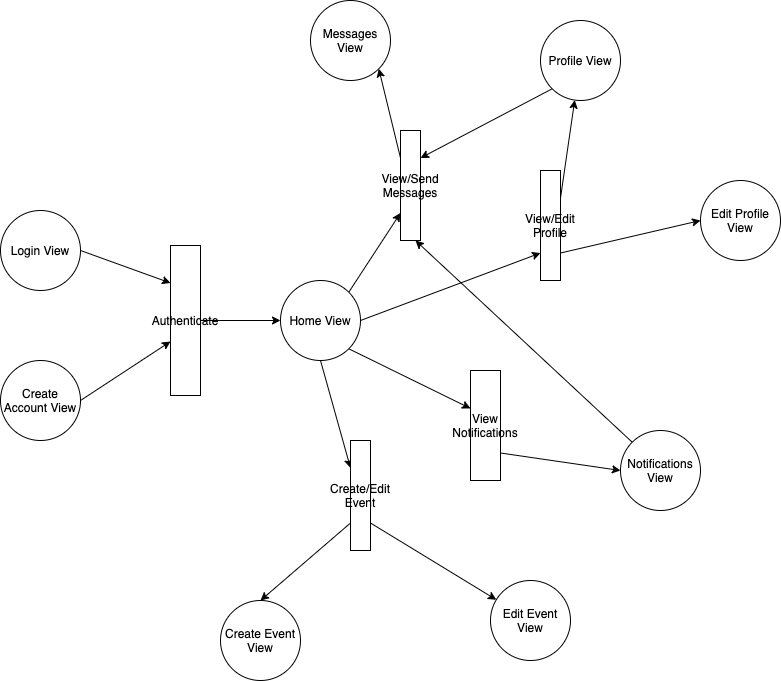

The diagram above was exported from draw.io. Its source (the exported page's mxGraphModel, read from the mxfile embedded in the PNG):
<mxGraphModel dx="1186" dy="773" grid="1" gridSize="10" guides="1" tooltips="1" connect="1" arrows="1" fold="1" page="1" pageScale="1" pageWidth="850" pageHeight="1100" math="0" shadow="0">
  <root>
    <mxCell id="0" />
    <mxCell id="1" parent="0" />
    <mxCell id="h2q8NNM-zmyWXBVqMSOr-23" style="edgeStyle=none;rounded=0;orthogonalLoop=1;jettySize=auto;html=1;exitX=1;exitY=0;exitDx=0;exitDy=0;entryX=0;entryY=0.75;entryDx=0;entryDy=0;" edge="1" parent="1" source="h2q8NNM-zmyWXBVqMSOr-7" target="h2q8NNM-zmyWXBVqMSOr-22">
      <mxGeometry relative="1" as="geometry" />
    </mxCell>
    <mxCell id="h2q8NNM-zmyWXBVqMSOr-26" style="edgeStyle=none;rounded=0;orthogonalLoop=1;jettySize=auto;html=1;exitX=0.5;exitY=1;exitDx=0;exitDy=0;entryX=0;entryY=0.25;entryDx=0;entryDy=0;" edge="1" parent="1" source="h2q8NNM-zmyWXBVqMSOr-7" target="h2q8NNM-zmyWXBVqMSOr-25">
      <mxGeometry relative="1" as="geometry" />
    </mxCell>
    <mxCell id="h2q8NNM-zmyWXBVqMSOr-33" style="edgeStyle=none;rounded=0;orthogonalLoop=1;jettySize=auto;html=1;exitX=1;exitY=0.5;exitDx=0;exitDy=0;entryX=0;entryY=0.75;entryDx=0;entryDy=0;" edge="1" parent="1" source="h2q8NNM-zmyWXBVqMSOr-7" target="h2q8NNM-zmyWXBVqMSOr-32">
      <mxGeometry relative="1" as="geometry" />
    </mxCell>
    <mxCell id="h2q8NNM-zmyWXBVqMSOr-38" style="edgeStyle=none;rounded=0;orthogonalLoop=1;jettySize=auto;html=1;exitX=1;exitY=1;exitDx=0;exitDy=0;entryX=0;entryY=0.345;entryDx=0;entryDy=0;entryPerimeter=0;" edge="1" parent="1" source="h2q8NNM-zmyWXBVqMSOr-7" target="h2q8NNM-zmyWXBVqMSOr-36">
      <mxGeometry relative="1" as="geometry" />
    </mxCell>
    <mxCell id="h2q8NNM-zmyWXBVqMSOr-7" value="Home View" style="ellipse;whiteSpace=wrap;html=1;aspect=fixed;" vertex="1" parent="1">
      <mxGeometry x="310" y="300" width="80" height="80" as="geometry" />
    </mxCell>
    <mxCell id="h2q8NNM-zmyWXBVqMSOr-40" style="edgeStyle=none;rounded=0;orthogonalLoop=1;jettySize=auto;html=1;exitX=0;exitY=0;exitDx=0;exitDy=0;entryX=0.75;entryY=1;entryDx=0;entryDy=0;" edge="1" parent="1" source="h2q8NNM-zmyWXBVqMSOr-8" target="h2q8NNM-zmyWXBVqMSOr-22">
      <mxGeometry relative="1" as="geometry" />
    </mxCell>
    <mxCell id="h2q8NNM-zmyWXBVqMSOr-8" value="Notifications View" style="ellipse;whiteSpace=wrap;html=1;aspect=fixed;" vertex="1" parent="1">
      <mxGeometry x="650" y="450" width="80" height="80" as="geometry" />
    </mxCell>
    <mxCell id="h2q8NNM-zmyWXBVqMSOr-9" value="Edit Event View" style="ellipse;whiteSpace=wrap;html=1;aspect=fixed;" vertex="1" parent="1">
      <mxGeometry x="520" y="600" width="80" height="80" as="geometry" />
    </mxCell>
    <mxCell id="h2q8NNM-zmyWXBVqMSOr-30" style="edgeStyle=none;rounded=0;orthogonalLoop=1;jettySize=auto;html=1;exitX=0;exitY=1;exitDx=0;exitDy=0;entryX=1;entryY=0.25;entryDx=0;entryDy=0;" edge="1" parent="1" source="h2q8NNM-zmyWXBVqMSOr-10" target="h2q8NNM-zmyWXBVqMSOr-22">
      <mxGeometry relative="1" as="geometry" />
    </mxCell>
    <mxCell id="h2q8NNM-zmyWXBVqMSOr-10" value="Profile View" style="ellipse;whiteSpace=wrap;html=1;aspect=fixed;" vertex="1" parent="1">
      <mxGeometry x="570" y="40" width="80" height="80" as="geometry" />
    </mxCell>
    <mxCell id="h2q8NNM-zmyWXBVqMSOr-11" value="Edit Profile View" style="ellipse;whiteSpace=wrap;html=1;aspect=fixed;" vertex="1" parent="1">
      <mxGeometry x="730" y="200" width="80" height="80" as="geometry" />
    </mxCell>
    <mxCell id="h2q8NNM-zmyWXBVqMSOr-12" value="Messages View" style="ellipse;whiteSpace=wrap;html=1;aspect=fixed;" vertex="1" parent="1">
      <mxGeometry x="340" y="20" width="80" height="80" as="geometry" />
    </mxCell>
    <mxCell id="h2q8NNM-zmyWXBVqMSOr-13" value="Create Event View" style="ellipse;whiteSpace=wrap;html=1;aspect=fixed;" vertex="1" parent="1">
      <mxGeometry x="250" y="620" width="80" height="80" as="geometry" />
    </mxCell>
    <mxCell id="h2q8NNM-zmyWXBVqMSOr-16" style="rounded=0;orthogonalLoop=1;jettySize=auto;html=1;exitX=1;exitY=0.5;exitDx=0;exitDy=0;entryX=0;entryY=0.25;entryDx=0;entryDy=0;" edge="1" parent="1" source="h2q8NNM-zmyWXBVqMSOr-14" target="2">
      <mxGeometry relative="1" as="geometry">
        <mxPoint x="190" y="300" as="targetPoint" />
      </mxGeometry>
    </mxCell>
    <mxCell id="h2q8NNM-zmyWXBVqMSOr-14" value="Login View" style="ellipse;whiteSpace=wrap;html=1;aspect=fixed;" vertex="1" parent="1">
      <mxGeometry x="30" y="230" width="80" height="80" as="geometry" />
    </mxCell>
    <mxCell id="h2q8NNM-zmyWXBVqMSOr-17" style="rounded=0;orthogonalLoop=1;jettySize=auto;html=1;exitX=1;exitY=0.5;exitDx=0;exitDy=0;entryX=0;entryY=0.64;entryDx=0;entryDy=0;entryPerimeter=0;" edge="1" parent="1" source="h2q8NNM-zmyWXBVqMSOr-15" target="2">
      <mxGeometry relative="1" as="geometry" />
    </mxCell>
    <mxCell id="h2q8NNM-zmyWXBVqMSOr-15" value="Create Account View" style="ellipse;whiteSpace=wrap;html=1;aspect=fixed;" vertex="1" parent="1">
      <mxGeometry x="30" y="380" width="80" height="80" as="geometry" />
    </mxCell>
    <mxCell id="h2q8NNM-zmyWXBVqMSOr-18" style="edgeStyle=none;rounded=0;orthogonalLoop=1;jettySize=auto;html=1;exitX=1;exitY=0.5;exitDx=0;exitDy=0;entryX=0;entryY=0.5;entryDx=0;entryDy=0;" edge="1" parent="1" source="2" target="h2q8NNM-zmyWXBVqMSOr-7">
      <mxGeometry relative="1" as="geometry" />
    </mxCell>
    <mxCell id="2" value="Authenticate" style="whiteSpace=wrap;html=1;" vertex="1" parent="1">
      <mxGeometry x="200" y="265" width="30" height="150" as="geometry" />
    </mxCell>
    <mxCell id="h2q8NNM-zmyWXBVqMSOr-24" style="edgeStyle=none;rounded=0;orthogonalLoop=1;jettySize=auto;html=1;exitX=0;exitY=0.25;exitDx=0;exitDy=0;entryX=1;entryY=1;entryDx=0;entryDy=0;" edge="1" parent="1" source="h2q8NNM-zmyWXBVqMSOr-22" target="h2q8NNM-zmyWXBVqMSOr-12">
      <mxGeometry relative="1" as="geometry" />
    </mxCell>
    <mxCell id="h2q8NNM-zmyWXBVqMSOr-22" value="View/Send Messages" style="whiteSpace=wrap;html=1;" vertex="1" parent="1">
      <mxGeometry x="430" y="150" width="20" height="110" as="geometry" />
    </mxCell>
    <mxCell id="h2q8NNM-zmyWXBVqMSOr-27" style="edgeStyle=none;rounded=0;orthogonalLoop=1;jettySize=auto;html=1;exitX=0;exitY=0.75;exitDx=0;exitDy=0;entryX=0.5;entryY=0;entryDx=0;entryDy=0;" edge="1" parent="1" source="h2q8NNM-zmyWXBVqMSOr-25" target="h2q8NNM-zmyWXBVqMSOr-13">
      <mxGeometry relative="1" as="geometry" />
    </mxCell>
    <mxCell id="h2q8NNM-zmyWXBVqMSOr-28" style="edgeStyle=none;rounded=0;orthogonalLoop=1;jettySize=auto;html=1;exitX=1;exitY=0.75;exitDx=0;exitDy=0;" edge="1" parent="1" source="h2q8NNM-zmyWXBVqMSOr-25" target="h2q8NNM-zmyWXBVqMSOr-9">
      <mxGeometry relative="1" as="geometry" />
    </mxCell>
    <mxCell id="h2q8NNM-zmyWXBVqMSOr-25" value="Create/Edit Event" style="whiteSpace=wrap;html=1;" vertex="1" parent="1">
      <mxGeometry x="380" y="460" width="20" height="110" as="geometry" />
    </mxCell>
    <mxCell id="h2q8NNM-zmyWXBVqMSOr-31" style="edgeStyle=none;rounded=0;orthogonalLoop=1;jettySize=auto;html=1;exitX=0;exitY=0.5;exitDx=0;exitDy=0;" edge="1" parent="1" source="h2q8NNM-zmyWXBVqMSOr-10" target="h2q8NNM-zmyWXBVqMSOr-10">
      <mxGeometry relative="1" as="geometry" />
    </mxCell>
    <mxCell id="h2q8NNM-zmyWXBVqMSOr-34" style="edgeStyle=none;rounded=0;orthogonalLoop=1;jettySize=auto;html=1;exitX=1;exitY=0.25;exitDx=0;exitDy=0;" edge="1" parent="1" source="h2q8NNM-zmyWXBVqMSOr-32" target="h2q8NNM-zmyWXBVqMSOr-10">
      <mxGeometry relative="1" as="geometry" />
    </mxCell>
    <mxCell id="h2q8NNM-zmyWXBVqMSOr-35" style="edgeStyle=none;rounded=0;orthogonalLoop=1;jettySize=auto;html=1;exitX=1;exitY=0.75;exitDx=0;exitDy=0;entryX=0;entryY=0.5;entryDx=0;entryDy=0;" edge="1" parent="1" source="h2q8NNM-zmyWXBVqMSOr-32" target="h2q8NNM-zmyWXBVqMSOr-11">
      <mxGeometry relative="1" as="geometry" />
    </mxCell>
    <mxCell id="h2q8NNM-zmyWXBVqMSOr-32" value="View/Edit Profile" style="whiteSpace=wrap;html=1;" vertex="1" parent="1">
      <mxGeometry x="570" y="190" width="20" height="110" as="geometry" />
    </mxCell>
    <mxCell id="h2q8NNM-zmyWXBVqMSOr-39" style="edgeStyle=none;rounded=0;orthogonalLoop=1;jettySize=auto;html=1;exitX=1;exitY=0.75;exitDx=0;exitDy=0;entryX=0;entryY=0.5;entryDx=0;entryDy=0;" edge="1" parent="1" source="h2q8NNM-zmyWXBVqMSOr-36" target="h2q8NNM-zmyWXBVqMSOr-8">
      <mxGeometry relative="1" as="geometry" />
    </mxCell>
    <mxCell id="h2q8NNM-zmyWXBVqMSOr-36" value="View Notifications" style="whiteSpace=wrap;html=1;" vertex="1" parent="1">
      <mxGeometry x="500" y="390" width="30" height="110" as="geometry" />
    </mxCell>
    <mxCell id="h2q8NNM-zmyWXBVqMSOr-37" style="edgeStyle=none;rounded=0;orthogonalLoop=1;jettySize=auto;html=1;exitX=1;exitY=0.25;exitDx=0;exitDy=0;" edge="1" parent="1" source="2" target="2">
      <mxGeometry relative="1" as="geometry" />
    </mxCell>
  </root>
</mxGraphModel>